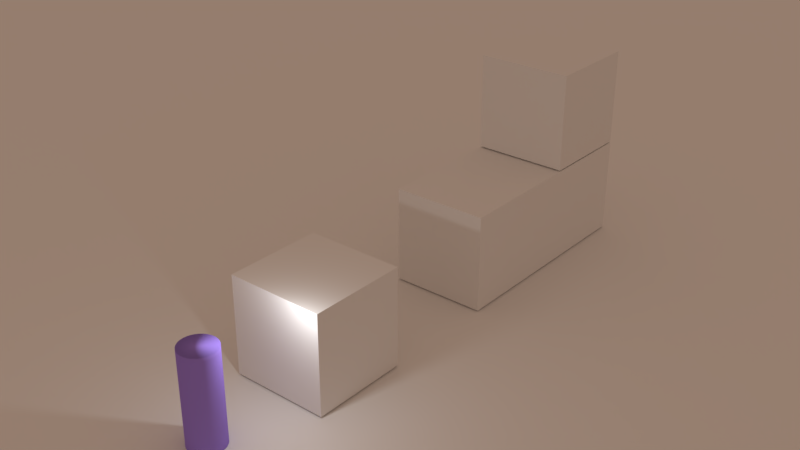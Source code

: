 # Source: climb.blend  (saved by Blender 2.79.1; exported with 4.5.12 LTS)
import bpy
from mathutils import Matrix  # noqa: F401  (used for matrix-valued properties, if any)

bpy.ops.wm.read_factory_settings(use_empty=True)
scene = bpy.context.scene
scene.name = 'Player Scene'

# ---- collections
col_collection_1 = bpy.data.collections.new('Collection 1'); scene.collection.children.link(col_collection_1)

# ---- materials (node trees are filled in below, after node groups)
mat_player_color = bpy.data.materials.new('Player Color')
mat_player_color.alpha_threshold = 0.0
mat_player_color.use_transparent_shadow = False
mat_player_color.diffuse_color = (0.3419, 0.2325, 0.8, 1.0)
mat_player_color.roughness = 0.5
mat_player_color.specular_intensity = 0.05085

# ---- material node trees

# ---- world
world_world = bpy.data.worlds.new('World'); scene.world = world_world
world_world.color = (0.3757, 0.2577, 0.1932)
world_world.use_sun_shadow = False
world_world.sun_shadow_jitter_overblur = 0.0
world_world.cycles.sampling_method = 'MANUAL'

# ---- lights
light_point = bpy.data.lights.new('Point', 'POINT')
light_point.transmission_factor = 0.0
light_point.energy = 100.0
light_point.shadow_buffer_clip_start = 0.5
light_point.shadow_soft_size = 0.1
light_point.shadow_maximum_resolution = 0.006
light_point.use_absolute_resolution = True

# ---- meshes
me_cube_011 = bpy.data.meshes.new('Cube.011')
me_cube_011.from_pydata([(-1.0, -1.0, -1.0), (-1.0, -1.0, 1.0), (-1.0, 1.0, -1.0), (-1.0, 1.0, 1.0), (1.0, -1.0, -1.0), (1.0, -1.0, 1.0), (1.0, 1.0, -1.0), (1.0, 1.0, 1.0)], [], [(0, 1, 3, 2), (2, 3, 7, 6), (6, 7, 5, 4), (4, 5, 1, 0), (2, 6, 4, 0), (7, 3, 1, 5)])
me_cube_011.use_remesh_preserve_volume = False
me_cube_011.use_remesh_preserve_attributes = False
me_cube_011.use_mirror_vertex_groups = False
me_cube_011.update()
me_cube_008 = bpy.data.meshes.new('Cube.008')
me_cube_008.from_pydata([(-1.0, -1.0, -1.0), (-1.0, -1.0, 1.0), (-1.0, 1.0, -1.0), (-1.0, 1.0, 1.0), (1.0, -1.0, -1.0), (1.0, -1.0, 1.0), (1.0, 1.0, -1.0), (1.0, 1.0, 1.0)], [], [(0, 1, 3, 2), (2, 3, 7, 6), (6, 7, 5, 4), (4, 5, 1, 0), (2, 6, 4, 0), (7, 3, 1, 5)])
me_cube_008.use_remesh_preserve_volume = False
me_cube_008.use_remesh_preserve_attributes = False
me_cube_008.use_mirror_vertex_groups = False
me_cube_008.update()
me_cube_007 = bpy.data.meshes.new('Cube.007')
me_cube_007.from_pydata([(-1.0, -1.0, -1.0), (-1.0, -1.0, 1.0), (-1.0, 1.0, -1.0), (-1.0, 1.0, 1.0), (1.0, -1.0, -1.0), (1.0, -1.0, 1.0), (1.0, 1.0, -1.0), (1.0, 1.0, 1.0)], [], [(0, 1, 3, 2), (2, 3, 7, 6), (6, 7, 5, 4), (4, 5, 1, 0), (2, 6, 4, 0), (7, 3, 1, 5)])
me_cube_007.use_remesh_preserve_volume = False
me_cube_007.use_remesh_preserve_attributes = False
me_cube_007.use_mirror_vertex_groups = False
me_cube_007.update()
me_plane = bpy.data.meshes.new('Plane')
me_plane.from_pydata([(-1.0, -1.0, 0.0), (1.0, -1.0, 0.0), (-1.0, 1.0, 0.0), (1.0, 1.0, 0.0)], [], [(0, 1, 3, 2)])
me_plane.use_remesh_preserve_volume = False
me_plane.use_remesh_preserve_attributes = False
me_plane.use_mirror_vertex_groups = False
me_plane.update()
me_cube = bpy.data.meshes.new('Cube')
me_cube.from_pydata([(-0.7138, -0.602, -0.6093), (-0.7138, -0.602, 0.6564), (-0.7138, 0.602, -0.6093), (-0.7138, 0.602, 0.6564), (0.7138, -0.602, -0.6093), (0.7138, -0.602, 0.6564), (0.7138, 0.602, -0.6093), (0.7138, 0.602, 0.6564)], [], [(0, 1, 3, 2), (2, 3, 7, 6), (6, 7, 5, 4), (4, 5, 1, 0), (2, 6, 4, 0), (7, 3, 1, 5)])
me_cube.use_remesh_preserve_volume = False
me_cube.use_remesh_preserve_attributes = False
me_cube.use_mirror_vertex_groups = False
me_cube.update()
me_cylinder_001 = bpy.data.meshes.new('Cylinder.001')
me_cylinder_001.from_pydata([(0.0, 1.0, 0.04218), (0.0, 1.0, 2.042), (0.1951, 0.9808, 0.04218), (0.1951, 0.9808, 2.042), (0.3827, 0.9239, 0.04218), (0.3827, 0.9239, 2.042), (0.5556, 0.8315, 0.04218), (0.5556, 0.8315, 2.042), (0.7071, 0.7071, 0.04218), (0.7071, 0.7071, 2.042), (0.8315, 0.5556, 0.04218), (0.8315, 0.5556, 2.042), (0.9239, 0.3827, 0.04218), (0.9239, 0.3827, 2.042), (0.9808, 0.1951, 0.04218), (0.9808, 0.1951, 2.042), (1.0, 7.55e-08, 0.04218), (1.0, 7.55e-08, 2.042), (0.9808, -0.1951, 0.04218), (0.9808, -0.1951, 2.042), (0.9239, -0.3827, 0.04218), (0.9239, -0.3827, 2.042), (0.8315, -0.5556, 0.04218), (0.8315, -0.5556, 2.042), (0.7071, -0.7071, 0.04218), (0.7071, -0.7071, 2.042), (0.5556, -0.8315, 0.04218), (0.5556, -0.8315, 2.042), (0.3827, -0.9239, 0.04218), (0.3827, -0.9239, 2.042), (0.1951, -0.9808, 0.04218), (0.1951, -0.9808, 2.042), (-3.258e-07, -1.0, 0.04218), (-3.258e-07, -1.0, 2.042), (-0.1951, -0.9808, 0.04218), (-0.1951, -0.9808, 2.042), (-0.3827, -0.9239, 0.04218), (-0.3827, -0.9239, 2.042), (-0.5556, -0.8315, 0.04218), (-0.5556, -0.8315, 2.042), (-0.7071, -0.7071, 0.04218), (-0.7071, -0.7071, 2.042), (-0.8315, -0.5556, 0.04218), (-0.8315, -0.5556, 2.042), (-0.9239, -0.3827, 0.04218), (-0.9239, -0.3827, 2.042), (-0.9808, -0.1951, 0.04218), (-0.9808, -0.1951, 2.042), (-1.0, 9.656e-07, 0.04218), (-1.0, 9.656e-07, 2.042), (-0.9808, 0.1951, 0.04218), (-0.9808, 0.1951, 2.042), (-0.9239, 0.3827, 0.04218), (-0.9239, 0.3827, 2.042), (-0.8315, 0.5556, 0.04218), (-0.8315, 0.5556, 2.042), (-0.7071, 0.7071, 0.04218), (-0.7071, 0.7071, 2.042), (-0.5556, 0.8315, 0.04218), (-0.5556, 0.8315, 2.042), (-0.3827, 0.9239, 0.04218), (-0.3827, 0.9239, 2.042), (-0.1951, 0.9808, 0.04218), (-0.1951, 0.9808, 2.042), (0.0, 1.0, 1.965), (0.1951, 0.9808, 1.965), (0.3827, 0.9239, 1.965), (0.5556, 0.8315, 1.965), (0.7071, 0.7071, 1.965), (0.8315, 0.5556, 1.965), (0.9239, 0.3827, 1.965), (0.9808, 0.1951, 1.965), (1.0, 7.55e-08, 1.965), (0.9808, -0.1951, 1.965), (0.9239, -0.3827, 1.965), (0.8315, -0.5556, 1.965), (0.7071, -0.7071, 1.965), (0.5556, -0.8315, 1.965), (0.3827, -0.9239, 1.965), (0.1951, -0.9808, 1.965), (-3.258e-07, -1.0, 1.965), (-0.1951, -0.9808, 1.965), (-0.3827, -0.9239, 1.965), (-0.5556, -0.8315, 1.965), (-0.7071, -0.7071, 1.965), (-0.8315, -0.5556, 1.965), (-0.9239, -0.3827, 1.965), (-0.9808, -0.1951, 1.965), (-1.0, 9.656e-07, 1.965), (-0.9808, 0.1951, 1.965), (-0.9239, 0.3827, 1.965), (-0.8315, 0.5556, 1.965), (-0.7071, 0.7071, 1.965), (-0.5556, 0.8315, 1.965), (-0.3827, 0.9239, 1.965), (-0.1951, 0.9808, 1.965), (0.1951, 0.9808, 1.82), (0.3827, 0.9239, 1.82), (0.5556, 0.8315, 1.82), (0.7071, 0.7071, 1.82), (0.8315, 0.5556, 1.82), (0.9239, 0.3827, 1.82), (0.9808, 0.1951, 1.82), (1.0, 7.55e-08, 1.82), (0.9808, -0.1951, 1.82), (0.9239, -0.3827, 1.82), (0.8315, -0.5556, 1.82), (0.7071, -0.7071, 1.82), (0.5556, -0.8315, 1.82), (0.3827, -0.9239, 1.82), (0.1951, -0.9808, 1.82), (-3.258e-07, -1.0, 1.82), (-0.1951, -0.9808, 1.82), (-0.3827, -0.9239, 1.82), (-0.5556, -0.8315, 1.82), (-0.7071, -0.7071, 1.82), (-0.8315, -0.5556, 1.82), (-0.9239, -0.3827, 1.82), (-0.9808, -0.1951, 1.82), (-1.0, 9.656e-07, 1.82), (-0.9808, 0.1951, 1.82), (-0.9239, 0.3827, 1.82), (-0.8315, 0.5556, 1.82), (-0.7071, 0.7071, 1.82), (-0.5556, 0.8315, 1.82), (-0.3827, 0.9239, 1.82), (-0.1951, 0.9808, 1.82), (0.0, 1.0, 1.82), (0.1951, 0.9808, 0.931), (0.3827, 0.9239, 0.931), (0.5556, 0.8315, 0.931), (0.7071, 0.7071, 0.931), (0.8315, 0.5556, 0.931), (0.9239, 0.3827, 0.931), (0.9808, 0.1951, 0.931), (1.0, 7.55e-08, 0.931), (0.9808, -0.1951, 0.931), (0.9239, -0.3827, 0.931), (0.8315, -0.5556, 0.931), (0.7071, -0.7071, 0.931), (0.5556, -0.8315, 0.931), (0.3827, -0.9239, 0.931), (0.1951, -0.9808, 0.931), (-3.258e-07, -1.0, 0.931), (-0.1951, -0.9808, 0.931), (-0.3827, -0.9239, 0.931), (-0.5556, -0.8315, 0.931), (-0.7071, -0.7071, 0.931), (-0.8315, -0.5556, 0.931), (-0.9239, -0.3827, 0.931), (-0.9808, -0.1951, 0.931), (-1.0, 9.656e-07, 0.931), (-0.9808, 0.1951, 0.931), (-0.9239, 0.3827, 0.931), (-0.8315, 0.5556, 0.931), (-0.7071, 0.7071, 0.931), (-0.5556, 0.8315, 0.931), (-0.3827, 0.9239, 0.931), (-0.1951, 0.9808, 0.931), (0.0, 1.0, 0.931), (0.0, 1.0, 1.464), (0.1951, 0.9808, 1.464), (0.3827, 0.9239, 1.464), (0.5556, 0.8315, 1.464), (0.7071, 0.7071, 1.464), (0.8315, 0.5556, 1.464), (0.9239, 0.3827, 1.464), (0.9808, 0.1951, 1.464), (1.0, 7.55e-08, 1.464), (0.9808, -0.1951, 1.464), (0.9239, -0.3827, 1.464), (0.8315, -0.5556, 1.464), (0.7071, -0.7071, 1.464), (0.5556, -0.8315, 1.464), (0.3827, -0.9239, 1.464), (0.1951, -0.9808, 1.464), (-3.258e-07, -1.0, 1.464), (-0.1951, -0.9808, 1.464), (-0.3827, -0.9239, 1.464), (-0.5556, -0.8315, 1.464), (-0.7071, -0.7071, 1.464), (-0.8315, -0.5556, 1.464), (-0.9239, -0.3827, 1.464), (-0.9808, -0.1951, 1.464), (-1.0, 9.656e-07, 1.464), (-0.9808, 0.1951, 1.464), (-0.9239, 0.3827, 1.464), (-0.8315, 0.5556, 1.464), (-0.7071, 0.7071, 1.464), (-0.5556, 0.8315, 1.464), (-0.3827, 0.9239, 1.464), (-0.1951, 0.9808, 1.464), (0.0, 1.0, 1.666), (0.1951, 0.9808, 1.666), (0.3827, 0.9239, 1.666), (0.5556, 0.8315, 1.666), (0.7071, 0.7071, 1.666), (0.8315, 0.5556, 1.666), (0.9239, 0.3827, 1.666), (0.9808, 0.1951, 1.666), (1.0, 7.55e-08, 1.666), (0.9808, -0.1951, 1.666), (0.9239, -0.3827, 1.666), (0.8315, -0.5556, 1.666), (0.7071, -0.7071, 1.666), (0.5556, -0.8315, 1.666), (0.3827, -0.9239, 1.666), (0.1951, -0.9808, 1.666), (-3.258e-07, -1.0, 1.666), (-0.1951, -0.9808, 1.666), (-0.3827, -0.9239, 1.666), (-0.5556, -0.8315, 1.666), (-0.7071, -0.7071, 1.666), (-0.8315, -0.5556, 1.666), (-0.9239, -0.3827, 1.666), (-0.9808, -0.1951, 1.666), (-1.0, 9.656e-07, 1.666), (-0.9808, 0.1951, 1.666), (-0.9239, 0.3827, 1.666), (-0.8315, 0.5556, 1.666), (-0.7071, 0.7071, 1.666), (-0.5556, 0.8315, 1.666), (-0.3827, 0.9239, 1.666), (-0.1951, 0.9808, 1.666), (0.1951, 0.9808, 1.282), (0.3827, 0.9239, 1.282), (0.5556, 0.8315, 1.282), (0.7071, 0.7071, 1.282), (0.8315, 0.5556, 1.282), (0.9239, 0.3827, 1.282), (0.9808, 0.1951, 1.282), (1.0, 7.55e-08, 1.282), (0.9808, -0.1951, 1.282), (0.9239, -0.3827, 1.282), (0.8315, -0.5556, 1.282), (0.7071, -0.7071, 1.282), (0.5556, -0.8315, 1.282), (0.3827, -0.9239, 1.282), (0.1951, -0.9808, 1.282), (-3.258e-07, -1.0, 1.282), (-0.1951, -0.9808, 1.282), (-0.3827, -0.9239, 1.282), (-0.5556, -0.8315, 1.282), (-0.7071, -0.7071, 1.282), (-0.8315, -0.5556, 1.282), (-0.9239, -0.3827, 1.282), (-0.9808, -0.1951, 1.282), (-1.0, 9.656e-07, 1.282), (-0.9808, 0.1951, 1.282), (-0.9239, 0.3827, 1.282), (-0.8315, 0.5556, 1.282), (-0.7071, 0.7071, 1.282), (-0.5556, 0.8315, 1.282), (-0.3827, 0.9239, 1.282), (-0.1951, 0.9808, 1.282), (0.0, 1.0, 1.282), (0.1951, 0.9808, 1.107), (0.3827, 0.9239, 1.107), (0.5556, 0.8315, 1.107), (0.7071, 0.7071, 1.107), (0.8315, 0.5556, 1.107), (0.9239, 0.3827, 1.107), (0.9808, 0.1951, 1.107), (1.0, 7.55e-08, 1.107), (0.9808, -0.1951, 1.107), (0.9239, -0.3827, 1.107), (0.8315, -0.5556, 1.107), (0.7071, -0.7071, 1.107), (0.5556, -0.8315, 1.107), (0.3827, -0.9239, 1.107), (0.1951, -0.9808, 1.107), (-3.258e-07, -1.0, 1.107), (-0.1951, -0.9808, 1.107), (-0.3827, -0.9239, 1.107), (-0.5556, -0.8315, 1.107), (-0.7071, -0.7071, 1.107), (-0.8315, -0.5556, 1.107), (-0.9239, -0.3827, 1.107), (-0.9808, -0.1951, 1.107), (-1.0, 9.656e-07, 1.107), (-0.9808, 0.1951, 1.107), (-0.9239, 0.3827, 1.107), (-0.8315, 0.5556, 1.107), (-0.7071, 0.7071, 1.107), (-0.5556, 0.8315, 1.107), (-0.3827, 0.9239, 1.107), (-0.1951, 0.9808, 1.107), (0.0, 1.0, 1.107), (0.1951, 0.9808, 0.7424), (0.3827, 0.9239, 0.7424), (0.5556, 0.8315, 0.7424), (0.7071, 0.7071, 0.7424), (0.8315, 0.5556, 0.7424), (0.9239, 0.3827, 0.7424), (0.9808, 0.1951, 0.7424), (1.0, 7.55e-08, 0.7424), (0.9808, -0.1951, 0.7424), (0.9239, -0.3827, 0.7424), (0.8315, -0.5556, 0.7424), (0.7071, -0.7071, 0.7424), (0.5556, -0.8315, 0.7424), (0.3827, -0.9239, 0.7424), (0.1951, -0.9808, 0.7424), (-3.258e-07, -1.0, 0.7424), (-0.1951, -0.9808, 0.7424), (-0.3827, -0.9239, 0.7424), (-0.5556, -0.8315, 0.7424), (-0.7071, -0.7071, 0.7424), (-0.8315, -0.5556, 0.7424), (-0.9239, -0.3827, 0.7424), (-0.9808, -0.1951, 0.7424), (-1.0, 9.656e-07, 0.7424), (-0.9808, 0.1951, 0.7424), (-0.9239, 0.3827, 0.7424), (-0.8315, 0.5556, 0.7424), (-0.7071, 0.7071, 0.7424), (-0.5556, 0.8315, 0.7424), (-0.3827, 0.9239, 0.7424), (-0.1951, 0.9808, 0.7424), (0.0, 1.0, 0.7424), (0.1951, 0.9808, 0.596), (0.3827, 0.9239, 0.596), (0.5556, 0.8315, 0.596), (0.7071, 0.7071, 0.596), (0.8315, 0.5556, 0.596), (0.9239, 0.3827, 0.596), (0.9808, 0.1951, 0.596), (1.0, 7.55e-08, 0.596), (0.9808, -0.1951, 0.596), (0.9239, -0.3827, 0.596), (0.8315, -0.5556, 0.596), (0.7071, -0.7071, 0.596), (0.5556, -0.8315, 0.596), (0.3827, -0.9239, 0.596), (0.1951, -0.9808, 0.596), (-3.258e-07, -1.0, 0.596), (-0.1951, -0.9808, 0.596), (-0.3827, -0.9239, 0.596), (-0.5556, -0.8315, 0.596), (-0.7071, -0.7071, 0.596), (-0.8315, -0.5556, 0.596), (-0.9239, -0.3827, 0.596), (-0.9808, -0.1951, 0.596), (-1.0, 9.656e-07, 0.596), (-0.9808, 0.1951, 0.596), (-0.9239, 0.3827, 0.596), (-0.8315, 0.5556, 0.596), (-0.7071, 0.7071, 0.596), (-0.5556, 0.8315, 0.596), (-0.3827, 0.9239, 0.596), (-0.1951, 0.9808, 0.596), (0.0, 1.0, 0.596), (0.1951, 0.9808, 0.4504), (0.3827, 0.9239, 0.4504), (0.5556, 0.8315, 0.4504), (0.7071, 0.7071, 0.4504), (0.8315, 0.5556, 0.4504), (0.9239, 0.3827, 0.4504), (0.9808, 0.1951, 0.4504), (1.0, 7.55e-08, 0.4504), (0.9808, -0.1951, 0.4504), (0.9239, -0.3827, 0.4504), (0.8315, -0.5556, 0.4504), (0.7071, -0.7071, 0.4504), (0.5556, -0.8315, 0.4504), (0.3827, -0.9239, 0.4504), (0.1951, -0.9808, 0.4504), (-3.258e-07, -1.0, 0.4504), (-0.1951, -0.9808, 0.4504), (-0.3827, -0.9239, 0.4504), (-0.5556, -0.8315, 0.4504), (-0.7071, -0.7071, 0.4504), (-0.8315, -0.5556, 0.4504), (-0.9239, -0.3827, 0.4504), (-0.9808, -0.1951, 0.4504), (-1.0, 9.656e-07, 0.4504), (-0.9808, 0.1951, 0.4504), (-0.9239, 0.3827, 0.4504), (-0.8315, 0.5556, 0.4504), (-0.7071, 0.7071, 0.4504), (-0.5556, 0.8315, 0.4504), (-0.3827, 0.9239, 0.4504), (-0.1951, 0.9808, 0.4504), (0.0, 1.0, 0.4504), (0.1951, 0.9808, 0.2915), (0.3827, 0.9239, 0.2915), (0.5556, 0.8315, 0.2915), (0.7071, 0.7071, 0.2915), (0.8315, 0.5556, 0.2915), (0.9239, 0.3827, 0.2915), (0.9808, 0.1951, 0.2915), (1.0, 7.55e-08, 0.2915), (0.9808, -0.1951, 0.2915), (0.9239, -0.3827, 0.2915), (0.8315, -0.5556, 0.2915), (0.7071, -0.7071, 0.2915), (0.5556, -0.8315, 0.2915), (0.3827, -0.9239, 0.2915), (0.1951, -0.9808, 0.2915), (-3.258e-07, -1.0, 0.2915), (-0.1951, -0.9808, 0.2915), (-0.3827, -0.9239, 0.2915), (-0.5556, -0.8315, 0.2915), (-0.7071, -0.7071, 0.2915), (-0.8315, -0.5556, 0.2915), (-0.9239, -0.3827, 0.2915), (-0.9808, -0.1951, 0.2915), (-1.0, 9.656e-07, 0.2915), (-0.9808, 0.1951, 0.2915), (-0.9239, 0.3827, 0.2915), (-0.8315, 0.5556, 0.2915), (-0.7071, 0.7071, 0.2915), (-0.5556, 0.8315, 0.2915), (-0.3827, 0.9239, 0.2915), (-0.1951, 0.9808, 0.2915), (0.0, 1.0, 0.2915), (0.1951, 0.9808, 0.1433), (0.3827, 0.9239, 0.1433), (0.5556, 0.8315, 0.1433), (0.7071, 0.7071, 0.1433), (0.8315, 0.5556, 0.1433), (0.9239, 0.3827, 0.1433), (0.9808, 0.1951, 0.1433), (1.0, 7.55e-08, 0.1433), (0.9808, -0.1951, 0.1433), (0.9239, -0.3827, 0.1433), (0.8315, -0.5556, 0.1433), (0.7071, -0.7071, 0.1433), (0.5556, -0.8315, 0.1433), (0.3827, -0.9239, 0.1433), (0.1951, -0.9808, 0.1433), (-3.258e-07, -1.0, 0.1433), (-0.1951, -0.9808, 0.1433), (-0.3827, -0.9239, 0.1433), (-0.5556, -0.8315, 0.1433), (-0.7071, -0.7071, 0.1433), (-0.8315, -0.5556, 0.1433), (-0.9239, -0.3827, 0.1433), (-0.9808, -0.1951, 0.1433), (-1.0, 9.656e-07, 0.1433), (-0.9808, 0.1951, 0.1433), (-0.9239, 0.3827, 0.1433), (-0.8315, 0.5556, 0.1433), (-0.7071, 0.7071, 0.1433), (-0.5556, 0.8315, 0.1433), (-0.3827, 0.9239, 0.1433), (-0.1951, 0.9808, 0.1433), (0.0, 1.0, 0.1433), (0.1951, 0.9808, 1.557), (0.3827, 0.9239, 1.557), (0.5556, 0.8315, 1.557), (0.7071, 0.7071, 1.557), (0.8315, 0.5556, 1.557), (0.9239, 0.3827, 1.557), (0.9808, 0.1951, 1.557), (1.0, 7.55e-08, 1.557), (0.9808, -0.1951, 1.557), (0.9239, -0.3827, 1.557), (0.8315, -0.5556, 1.557), (0.7071, -0.7071, 1.557), (0.5556, -0.8315, 1.557), (0.3827, -0.9239, 1.557), (0.1951, -0.9808, 1.557), (-3.258e-07, -1.0, 1.557), (-0.1951, -0.9808, 1.557), (-0.3827, -0.9239, 1.557), (-0.5556, -0.8315, 1.557), (-0.7071, -0.7071, 1.557), (-0.8315, -0.5556, 1.557), (-0.9239, -0.3827, 1.557), (-0.9808, -0.1951, 1.557), (-1.0, 9.656e-07, 1.557), (-0.9808, 0.1951, 1.557), (-0.9239, 0.3827, 1.557), (-0.8315, 0.5556, 1.557), (-0.7071, 0.7071, 1.557), (-0.5556, 0.8315, 1.557), (-0.3827, 0.9239, 1.557), (-0.1951, 0.9808, 1.557), (0.0, 1.0, 1.557), (0.0, 1.0, 1.744), (0.1951, 0.9808, 1.744), (0.3827, 0.9239, 1.744), (0.5556, 0.8315, 1.744), (0.7071, 0.7071, 1.744), (0.8315, 0.5556, 1.744), (0.9239, 0.3827, 1.744), (0.9808, 0.1951, 1.744), (1.0, 7.55e-08, 1.744), (0.9808, -0.1951, 1.744), (0.9239, -0.3827, 1.744), (0.8315, -0.5556, 1.744), (0.7071, -0.7071, 1.744), (0.5556, -0.8315, 1.744), (0.3827, -0.9239, 1.744), (0.1951, -0.9808, 1.744), (-3.258e-07, -1.0, 1.744), (-0.1951, -0.9808, 1.744), (-0.3827, -0.9239, 1.744), (-0.5556, -0.8315, 1.744), (-0.7071, -0.7071, 1.744), (-0.8315, -0.5556, 1.744), (-0.9239, -0.3827, 1.744), (-0.9808, -0.1951, 1.744), (-1.0, 9.656e-07, 1.744), (-0.9808, 0.1951, 1.744), (-0.9239, 0.3827, 1.744), (-0.8315, 0.5556, 1.744), (-0.7071, 0.7071, 1.744), (-0.5556, 0.8315, 1.744), (-0.3827, 0.9239, 1.744), (-0.1951, 0.9808, 1.744), (0.0, 1.0, 1.919), (0.1951, 0.9808, 1.919), (0.3827, 0.9239, 1.919), (0.5556, 0.8315, 1.919), (0.7071, 0.7071, 1.919), (0.8315, 0.5556, 1.919), (0.9239, 0.3827, 1.919), (0.9808, 0.1951, 1.919), (1.0, 7.55e-08, 1.919), (0.9808, -0.1951, 1.919), (0.9239, -0.3827, 1.919), (0.8315, -0.5556, 1.919), (0.7071, -0.7071, 1.919), (0.5556, -0.8315, 1.919), (0.3827, -0.9239, 1.919), (0.1951, -0.9808, 1.919), (-3.258e-07, -1.0, 1.919), (-0.1951, -0.9808, 1.919), (-0.3827, -0.9239, 1.919), (-0.5556, -0.8315, 1.919), (-0.7071, -0.7071, 1.919), (-0.8315, -0.5556, 1.919), (-0.9239, -0.3827, 1.919), (-0.9808, -0.1951, 1.919), (-1.0, 9.656e-07, 1.919), (-0.9808, 0.1951, 1.919), (-0.9239, 0.3827, 1.919), (-0.8315, 0.5556, 1.919), (-0.7071, 0.7071, 1.919), (-0.5556, 0.8315, 1.919), (-0.3827, 0.9239, 1.919), (-0.1951, 0.9808, 1.919), (0.0, 1.0, 1.207), (0.1951, 0.9808, 1.207), (0.3827, 0.9239, 1.207), (0.5556, 0.8315, 1.207), (0.7071, 0.7071, 1.207), (0.8315, 0.5556, 1.207), (0.9239, 0.3827, 1.207), (0.9808, 0.1951, 1.207), (1.0, 7.55e-08, 1.207), (0.9808, -0.1951, 1.207), (0.9239, -0.3827, 1.207), (0.8315, -0.5556, 1.207), (0.7071, -0.7071, 1.207), (0.5556, -0.8315, 1.207), (0.3827, -0.9239, 1.207), (0.1951, -0.9808, 1.207), (-3.258e-07, -1.0, 1.207), (-0.1951, -0.9808, 1.207), (-0.3827, -0.9239, 1.207), (-0.5556, -0.8315, 1.207), (-0.7071, -0.7071, 1.207), (-0.8315, -0.5556, 1.207), (-0.9239, -0.3827, 1.207), (-0.9808, -0.1951, 1.207), (-1.0, 9.656e-07, 1.207), (-0.9808, 0.1951, 1.207), (-0.9239, 0.3827, 1.207), (-0.8315, 0.5556, 1.207), (-0.7071, 0.7071, 1.207), (-0.5556, 0.8315, 1.207), (-0.3827, 0.9239, 1.207), (-0.1951, 0.9808, 1.207), (0.0, 1.0, 1.382), (0.1951, 0.9808, 1.382), (0.3827, 0.9239, 1.382), (0.5556, 0.8315, 1.382), (0.7071, 0.7071, 1.382), (0.8315, 0.5556, 1.382), (0.9239, 0.3827, 1.382), (0.9808, 0.1951, 1.382), (1.0, 7.55e-08, 1.382), (0.9808, -0.1951, 1.382), (0.9239, -0.3827, 1.382), (0.8315, -0.5556, 1.382), (0.7071, -0.7071, 1.382), (0.5556, -0.8315, 1.382), (0.3827, -0.9239, 1.382), (0.1951, -0.9808, 1.382), (-3.258e-07, -1.0, 1.382), (-0.1951, -0.9808, 1.382), (-0.3827, -0.9239, 1.382), (-0.5556, -0.8315, 1.382), (-0.7071, -0.7071, 1.382), (-0.8315, -0.5556, 1.382), (-0.9239, -0.3827, 1.382), (-0.9808, -0.1951, 1.382), (-1.0, 9.656e-07, 1.382), (-0.9808, 0.1951, 1.382), (-0.9239, 0.3827, 1.382), (-0.8315, 0.5556, 1.382), (-0.7071, 0.7071, 1.382), (-0.5556, 0.8315, 1.382), (-0.3827, 0.9239, 1.382), (-0.1951, 0.9808, 1.382), (0.1951, 0.9808, 1.019), (0.3827, 0.9239, 1.019), (0.5556, 0.8315, 1.019), (0.7071, 0.7071, 1.019), (0.8315, 0.5556, 1.019), (0.9239, 0.3827, 1.019), (0.9808, 0.1951, 1.019), (1.0, 7.55e-08, 1.019), (0.9808, -0.1951, 1.019), (0.9239, -0.3827, 1.019), (0.8315, -0.5556, 1.019), (0.7071, -0.7071, 1.019), (0.5556, -0.8315, 1.019), (0.3827, -0.9239, 1.019), (0.1951, -0.9808, 1.019), (-3.258e-07, -1.0, 1.019), (-0.1951, -0.9808, 1.019), (-0.3827, -0.9239, 1.019), (-0.5556, -0.8315, 1.019), (-0.7071, -0.7071, 1.019), (-0.8315, -0.5556, 1.019), (-0.9239, -0.3827, 1.019), (-0.9808, -0.1951, 1.019), (-1.0, 9.656e-07, 1.019), (-0.9808, 0.1951, 1.019), (-0.9239, 0.3827, 1.019), (-0.8315, 0.5556, 1.019), (-0.7071, 0.7071, 1.019), (-0.5556, 0.8315, 1.019), (-0.3827, 0.9239, 1.019), (-0.1951, 0.9808, 1.019), (0.0, 1.0, 1.019), (0.0, 1.0, 0.8367), (0.1951, 0.9808, 0.8367), (0.3827, 0.9239, 0.8367), (0.5556, 0.8315, 0.8367), (0.7071, 0.7071, 0.8367), (0.8315, 0.5556, 0.8367), (0.9239, 0.3827, 0.8367), (0.9808, 0.1951, 0.8367), (1.0, 7.55e-08, 0.8367), (0.9808, -0.1951, 0.8367), (0.9239, -0.3827, 0.8367), (0.8315, -0.5556, 0.8367), (0.7071, -0.7071, 0.8367), (0.5556, -0.8315, 0.8367), (0.3827, -0.9239, 0.8367), (0.1951, -0.9808, 0.8367), (-3.258e-07, -1.0, 0.8367), (-0.1951, -0.9808, 0.8367), (-0.3827, -0.9239, 0.8367), (-0.5556, -0.8315, 0.8367), (-0.7071, -0.7071, 0.8367), (-0.8315, -0.5556, 0.8367), (-0.9239, -0.3827, 0.8367), (-0.9808, -0.1951, 0.8367), (-1.0, 9.656e-07, 0.8367), (-0.9808, 0.1951, 0.8367), (-0.9239, 0.3827, 0.8367), (-0.8315, 0.5556, 0.8367), (-0.7071, 0.7071, 0.8367), (-0.5556, 0.8315, 0.8367), (-0.3827, 0.9239, 0.8367), (-0.1951, 0.9808, 0.8367), (0.0, 1.0, 0.3614), (0.1951, 0.9808, 0.3614), (0.3827, 0.9239, 0.3614), (0.5556, 0.8315, 0.3614), (0.7071, 0.7071, 0.3614), (0.8315, 0.5556, 0.3614), (0.9239, 0.3827, 0.3614), (0.9808, 0.1951, 0.3614), (1.0, 7.55e-08, 0.3614), (0.9808, -0.1951, 0.3614), (0.9239, -0.3827, 0.3614), (0.8315, -0.5556, 0.3614), (0.7071, -0.7071, 0.3614), (0.5556, -0.8315, 0.3614), (0.3827, -0.9239, 0.3614), (0.1951, -0.9808, 0.3614), (-3.258e-07, -1.0, 0.3614), (-0.1951, -0.9808, 0.3614), (-0.3827, -0.9239, 0.3614), (-0.5556, -0.8315, 0.3614), (-0.7071, -0.7071, 0.3614), (-0.8315, -0.5556, 0.3614), (-0.9239, -0.3827, 0.3614), (-0.9808, -0.1951, 0.3614), (-1.0, 9.656e-07, 0.3614), (-0.9808, 0.1951, 0.3614), (-0.9239, 0.3827, 0.3614), (-0.8315, 0.5556, 0.3614), (-0.7071, 0.7071, 0.3614), (-0.5556, 0.8315, 0.3614), (-0.3827, 0.9239, 0.3614), (-0.1951, 0.9808, 0.3614), (0.0, 1.0, 0.2189), (0.1951, 0.9808, 0.2189), (0.3827, 0.9239, 0.2189), (0.5556, 0.8315, 0.2189), (0.7071, 0.7071, 0.2189), (0.8315, 0.5556, 0.2189), (0.9239, 0.3827, 0.2189), (0.9808, 0.1951, 0.2189), (1.0, 7.55e-08, 0.2189), (0.9808, -0.1951, 0.2189), (0.9239, -0.3827, 0.2189), (0.8315, -0.5556, 0.2189), (0.7071, -0.7071, 0.2189), (0.5556, -0.8315, 0.2189), (0.3827, -0.9239, 0.2189), (0.1951, -0.9808, 0.2189), (-3.258e-07, -1.0, 0.2189), (-0.1951, -0.9808, 0.2189), (-0.3827, -0.9239, 0.2189), (-0.5556, -0.8315, 0.2189), (-0.7071, -0.7071, 0.2189), (-0.8315, -0.5556, 0.2189), (-0.9239, -0.3827, 0.2189), (-0.9808, -0.1951, 0.2189), (-1.0, 9.656e-07, 0.2189), (-0.9808, 0.1951, 0.2189), (-0.9239, 0.3827, 0.2189), (-0.8315, 0.5556, 0.2189), (-0.7071, 0.7071, 0.2189), (-0.5556, 0.8315, 0.2189), (-0.3827, 0.9239, 0.2189), (-0.1951, 0.9808, 0.2189)], [], [(64, 1, 3, 65), (65, 3, 5, 66), (66, 5, 7, 67), (67, 7, 9, 68), (68, 9, 11, 69), (69, 11, 13, 70), (70, 13, 15, 71), (71, 15, 17, 72), (72, 17, 19, 73), (73, 19, 21, 74), (74, 21, 23, 75), (75, 23, 25, 76), (76, 25, 27, 77), (77, 27, 29, 78), (78, 29, 31, 79), (79, 31, 33, 80), (80, 33, 35, 81), (81, 35, 37, 82), (82, 37, 39, 83), (83, 39, 41, 84), (84, 41, 43, 85), (85, 43, 45, 86), (86, 45, 47, 87), (87, 47, 49, 88), (88, 49, 51, 89), (89, 51, 53, 90), (90, 53, 55, 91), (91, 55, 57, 92), (92, 57, 59, 93), (93, 59, 61, 94), (3, 1, 63, 61, 59, 57, 55, 53, 51, 49, 47, 45, 43, 41, 39, 37, 35, 33, 31, 29, 27, 25, 23, 21, 19, 17, 15, 13, 11, 9, 7, 5), (94, 61, 63, 95), (95, 63, 1, 64), (0, 2, 4, 6, 8, 10, 12, 14, 16, 18, 20, 22, 24, 26, 28, 30, 32, 34, 36, 38, 40, 42, 44, 46, 48, 50, 52, 54, 56, 58, 60, 62), (543, 95, 64, 512), (542, 94, 95, 543), (541, 93, 94, 542), (540, 92, 93, 541), (539, 91, 92, 540), (538, 90, 91, 539), (537, 89, 90, 538), (536, 88, 89, 537), (535, 87, 88, 536), (534, 86, 87, 535), (533, 85, 86, 534), (532, 84, 85, 533), (531, 83, 84, 532), (530, 82, 83, 531), (529, 81, 82, 530), (528, 80, 81, 529), (527, 79, 80, 528), (526, 78, 79, 527), (525, 77, 78, 526), (524, 76, 77, 525), (523, 75, 76, 524), (522, 74, 75, 523), (521, 73, 74, 522), (520, 72, 73, 521), (519, 71, 72, 520), (518, 70, 71, 519), (517, 69, 70, 518), (516, 68, 69, 517), (515, 67, 68, 516), (514, 66, 67, 515), (513, 65, 66, 514), (512, 64, 65, 513), (480, 127, 96, 481), (481, 96, 97, 482), (482, 97, 98, 483), (483, 98, 99, 484), (484, 99, 100, 485), (485, 100, 101, 486), (486, 101, 102, 487), (487, 102, 103, 488), (488, 103, 104, 489), (489, 104, 105, 490), (490, 105, 106, 491), (491, 106, 107, 492), (492, 107, 108, 493), (493, 108, 109, 494), (494, 109, 110, 495), (495, 110, 111, 496), (496, 111, 112, 497), (497, 112, 113, 498), (498, 113, 114, 499), (499, 114, 115, 500), (500, 115, 116, 501), (501, 116, 117, 502), (502, 117, 118, 503), (503, 118, 119, 504), (504, 119, 120, 505), (505, 120, 121, 506), (506, 121, 122, 507), (507, 122, 123, 508), (508, 123, 124, 509), (509, 124, 125, 510), (510, 125, 126, 511), (511, 126, 127, 480), (671, 158, 159, 640), (670, 157, 158, 671), (669, 156, 157, 670), (668, 155, 156, 669), (667, 154, 155, 668), (666, 153, 154, 667), (665, 152, 153, 666), (664, 151, 152, 665), (663, 150, 151, 664), (662, 149, 150, 663), (661, 148, 149, 662), (660, 147, 148, 661), (659, 146, 147, 660), (658, 145, 146, 659), (657, 144, 145, 658), (656, 143, 144, 657), (655, 142, 143, 656), (654, 141, 142, 655), (653, 140, 141, 654), (652, 139, 140, 653), (651, 138, 139, 652), (650, 137, 138, 651), (649, 136, 137, 650), (648, 135, 136, 649), (647, 134, 135, 648), (646, 133, 134, 647), (645, 132, 133, 646), (644, 131, 132, 645), (643, 130, 131, 644), (642, 129, 130, 643), (641, 128, 129, 642), (640, 159, 128, 641), (607, 191, 160, 576), (606, 190, 191, 607), (605, 189, 190, 606), (604, 188, 189, 605), (603, 187, 188, 604), (602, 186, 187, 603), (601, 185, 186, 602), (600, 184, 185, 601), (599, 183, 184, 600), (598, 182, 183, 599), (597, 181, 182, 598), (596, 180, 181, 597), (595, 179, 180, 596), (594, 178, 179, 595), (593, 177, 178, 594), (592, 176, 177, 593), (591, 175, 176, 592), (590, 174, 175, 591), (589, 173, 174, 590), (588, 172, 173, 589), (587, 171, 172, 588), (586, 170, 171, 587), (585, 169, 170, 586), (584, 168, 169, 585), (583, 167, 168, 584), (582, 166, 167, 583), (581, 165, 166, 582), (580, 164, 165, 581), (579, 163, 164, 580), (578, 162, 163, 579), (577, 161, 162, 578), (576, 160, 161, 577), (478, 223, 192, 479), (477, 222, 223, 478), (476, 221, 222, 477), (475, 220, 221, 476), (474, 219, 220, 475), (473, 218, 219, 474), (472, 217, 218, 473), (471, 216, 217, 472), (470, 215, 216, 471), (469, 214, 215, 470), (468, 213, 214, 469), (467, 212, 213, 468), (466, 211, 212, 467), (465, 210, 211, 466), (464, 209, 210, 465), (463, 208, 209, 464), (462, 207, 208, 463), (461, 206, 207, 462), (460, 205, 206, 461), (459, 204, 205, 460), (458, 203, 204, 459), (457, 202, 203, 458), (456, 201, 202, 457), (455, 200, 201, 456), (454, 199, 200, 455), (453, 198, 199, 454), (452, 197, 198, 453), (451, 196, 197, 452), (450, 195, 196, 451), (449, 194, 195, 450), (448, 193, 194, 449), (479, 192, 193, 448), (544, 255, 224, 545), (545, 224, 225, 546), (546, 225, 226, 547), (547, 226, 227, 548), (548, 227, 228, 549), (549, 228, 229, 550), (550, 229, 230, 551), (551, 230, 231, 552), (552, 231, 232, 553), (553, 232, 233, 554), (554, 233, 234, 555), (555, 234, 235, 556), (556, 235, 236, 557), (557, 236, 237, 558), (558, 237, 238, 559), (559, 238, 239, 560), (560, 239, 240, 561), (561, 240, 241, 562), (562, 241, 242, 563), (563, 242, 243, 564), (564, 243, 244, 565), (565, 244, 245, 566), (566, 245, 246, 567), (567, 246, 247, 568), (568, 247, 248, 569), (569, 248, 249, 570), (570, 249, 250, 571), (571, 250, 251, 572), (572, 251, 252, 573), (573, 252, 253, 574), (574, 253, 254, 575), (575, 254, 255, 544), (638, 286, 287, 639), (637, 285, 286, 638), (636, 284, 285, 637), (635, 283, 284, 636), (634, 282, 283, 635), (633, 281, 282, 634), (632, 280, 281, 633), (631, 279, 280, 632), (630, 278, 279, 631), (629, 277, 278, 630), (628, 276, 277, 629), (627, 275, 276, 628), (626, 274, 275, 627), (625, 273, 274, 626), (624, 272, 273, 625), (623, 271, 272, 624), (622, 270, 271, 623), (621, 269, 270, 622), (620, 268, 269, 621), (619, 267, 268, 620), (618, 266, 267, 619), (617, 265, 266, 618), (616, 264, 265, 617), (615, 263, 264, 616), (614, 262, 263, 615), (613, 261, 262, 614), (612, 260, 261, 613), (611, 259, 260, 612), (610, 258, 259, 611), (609, 257, 258, 610), (608, 256, 257, 609), (639, 287, 256, 608), (351, 319, 288, 320), (320, 288, 289, 321), (321, 289, 290, 322), (322, 290, 291, 323), (323, 291, 292, 324), (324, 292, 293, 325), (325, 293, 294, 326), (326, 294, 295, 327), (327, 295, 296, 328), (328, 296, 297, 329), (329, 297, 298, 330), (330, 298, 299, 331), (331, 299, 300, 332), (332, 300, 301, 333), (333, 301, 302, 334), (334, 302, 303, 335), (335, 303, 304, 336), (336, 304, 305, 337), (337, 305, 306, 338), (338, 306, 307, 339), (339, 307, 308, 340), (340, 308, 309, 341), (341, 309, 310, 342), (342, 310, 311, 343), (343, 311, 312, 344), (344, 312, 313, 345), (345, 313, 314, 346), (346, 314, 315, 347), (347, 315, 316, 348), (348, 316, 317, 349), (349, 317, 318, 350), (350, 318, 319, 351), (382, 350, 351, 383), (381, 349, 350, 382), (380, 348, 349, 381), (379, 347, 348, 380), (378, 346, 347, 379), (377, 345, 346, 378), (376, 344, 345, 377), (375, 343, 344, 376), (374, 342, 343, 375), (373, 341, 342, 374), (372, 340, 341, 373), (371, 339, 340, 372), (370, 338, 339, 371), (369, 337, 338, 370), (368, 336, 337, 369), (367, 335, 336, 368), (366, 334, 335, 367), (365, 333, 334, 366), (364, 332, 333, 365), (363, 331, 332, 364), (362, 330, 331, 363), (361, 329, 330, 362), (360, 328, 329, 361), (359, 327, 328, 360), (358, 326, 327, 359), (357, 325, 326, 358), (356, 324, 325, 357), (355, 323, 324, 356), (354, 322, 323, 355), (353, 321, 322, 354), (352, 320, 321, 353), (383, 351, 320, 352), (672, 383, 352, 673), (673, 352, 353, 674), (674, 353, 354, 675), (675, 354, 355, 676), (676, 355, 356, 677), (677, 356, 357, 678), (678, 357, 358, 679), (679, 358, 359, 680), (680, 359, 360, 681), (681, 360, 361, 682), (682, 361, 362, 683), (683, 362, 363, 684), (684, 363, 364, 685), (685, 364, 365, 686), (686, 365, 366, 687), (687, 366, 367, 688), (688, 367, 368, 689), (689, 368, 369, 690), (690, 369, 370, 691), (691, 370, 371, 692), (692, 371, 372, 693), (693, 372, 373, 694), (694, 373, 374, 695), (695, 374, 375, 696), (696, 375, 376, 697), (697, 376, 377, 698), (698, 377, 378, 699), (699, 378, 379, 700), (700, 379, 380, 701), (701, 380, 381, 702), (702, 381, 382, 703), (703, 382, 383, 672), (735, 414, 415, 704), (734, 413, 414, 735), (733, 412, 413, 734), (732, 411, 412, 733), (731, 410, 411, 732), (730, 409, 410, 731), (729, 408, 409, 730), (728, 407, 408, 729), (727, 406, 407, 728), (726, 405, 406, 727), (725, 404, 405, 726), (724, 403, 404, 725), (723, 402, 403, 724), (722, 401, 402, 723), (721, 400, 401, 722), (720, 399, 400, 721), (719, 398, 399, 720), (718, 397, 398, 719), (717, 396, 397, 718), (716, 395, 396, 717), (715, 394, 395, 716), (714, 393, 394, 715), (713, 392, 393, 714), (712, 391, 392, 713), (711, 390, 391, 712), (710, 389, 390, 711), (709, 388, 389, 710), (708, 387, 388, 709), (707, 386, 387, 708), (706, 385, 386, 707), (705, 384, 385, 706), (704, 415, 384, 705), (0, 447, 416, 2), (2, 416, 417, 4), (4, 417, 418, 6), (6, 418, 419, 8), (8, 419, 420, 10), (10, 420, 421, 12), (12, 421, 422, 14), (14, 422, 423, 16), (16, 423, 424, 18), (18, 424, 425, 20), (20, 425, 426, 22), (22, 426, 427, 24), (24, 427, 428, 26), (26, 428, 429, 28), (28, 429, 430, 30), (30, 430, 431, 32), (32, 431, 432, 34), (34, 432, 433, 36), (36, 433, 434, 38), (38, 434, 435, 40), (40, 435, 436, 42), (42, 436, 437, 44), (44, 437, 438, 46), (46, 438, 439, 48), (48, 439, 440, 50), (50, 440, 441, 52), (52, 441, 442, 54), (54, 442, 443, 56), (56, 443, 444, 58), (58, 444, 445, 60), (60, 445, 446, 62), (62, 446, 447, 0), (160, 479, 448, 161), (161, 448, 449, 162), (162, 449, 450, 163), (163, 450, 451, 164), (164, 451, 452, 165), (165, 452, 453, 166), (166, 453, 454, 167), (167, 454, 455, 168), (168, 455, 456, 169), (169, 456, 457, 170), (170, 457, 458, 171), (171, 458, 459, 172), (172, 459, 460, 173), (173, 460, 461, 174), (174, 461, 462, 175), (175, 462, 463, 176), (176, 463, 464, 177), (177, 464, 465, 178), (178, 465, 466, 179), (179, 466, 467, 180), (180, 467, 468, 181), (181, 468, 469, 182), (182, 469, 470, 183), (183, 470, 471, 184), (184, 471, 472, 185), (185, 472, 473, 186), (186, 473, 474, 187), (187, 474, 475, 188), (188, 475, 476, 189), (189, 476, 477, 190), (190, 477, 478, 191), (191, 478, 479, 160), (223, 511, 480, 192), (222, 510, 511, 223), (221, 509, 510, 222), (220, 508, 509, 221), (219, 507, 508, 220), (218, 506, 507, 219), (217, 505, 506, 218), (216, 504, 505, 217), (215, 503, 504, 216), (214, 502, 503, 215), (213, 501, 502, 214), (212, 500, 501, 213), (211, 499, 500, 212), (210, 498, 499, 211), (209, 497, 498, 210), (208, 496, 497, 209), (207, 495, 496, 208), (206, 494, 495, 207), (205, 493, 494, 206), (204, 492, 493, 205), (203, 491, 492, 204), (202, 490, 491, 203), (201, 489, 490, 202), (200, 488, 489, 201), (199, 487, 488, 200), (198, 486, 487, 199), (197, 485, 486, 198), (196, 484, 485, 197), (195, 483, 484, 196), (194, 482, 483, 195), (193, 481, 482, 194), (192, 480, 481, 193), (127, 512, 513, 96), (96, 513, 514, 97), (97, 514, 515, 98), (98, 515, 516, 99), (99, 516, 517, 100), (100, 517, 518, 101), (101, 518, 519, 102), (102, 519, 520, 103), (103, 520, 521, 104), (104, 521, 522, 105), (105, 522, 523, 106), (106, 523, 524, 107), (107, 524, 525, 108), (108, 525, 526, 109), (109, 526, 527, 110), (110, 527, 528, 111), (111, 528, 529, 112), (112, 529, 530, 113), (113, 530, 531, 114), (114, 531, 532, 115), (115, 532, 533, 116), (116, 533, 534, 117), (117, 534, 535, 118), (118, 535, 536, 119), (119, 536, 537, 120), (120, 537, 538, 121), (121, 538, 539, 122), (122, 539, 540, 123), (123, 540, 541, 124), (124, 541, 542, 125), (125, 542, 543, 126), (126, 543, 512, 127), (286, 575, 544, 287), (285, 574, 575, 286), (284, 573, 574, 285), (283, 572, 573, 284), (282, 571, 572, 283), (281, 570, 571, 282), (280, 569, 570, 281), (279, 568, 569, 280), (278, 567, 568, 279), (277, 566, 567, 278), (276, 565, 566, 277), (275, 564, 565, 276), (274, 563, 564, 275), (273, 562, 563, 274), (272, 561, 562, 273), (271, 560, 561, 272), (270, 559, 560, 271), (269, 558, 559, 270), (268, 557, 558, 269), (267, 556, 557, 268), (266, 555, 556, 267), (265, 554, 555, 266), (264, 553, 554, 265), (263, 552, 553, 264), (262, 551, 552, 263), (261, 550, 551, 262), (260, 549, 550, 261), (259, 548, 549, 260), (258, 547, 548, 259), (257, 546, 547, 258), (256, 545, 546, 257), (287, 544, 545, 256), (255, 576, 577, 224), (224, 577, 578, 225), (225, 578, 579, 226), (226, 579, 580, 227), (227, 580, 581, 228), (228, 581, 582, 229), (229, 582, 583, 230), (230, 583, 584, 231), (231, 584, 585, 232), (232, 585, 586, 233), (233, 586, 587, 234), (234, 587, 588, 235), (235, 588, 589, 236), (236, 589, 590, 237), (237, 590, 591, 238), (238, 591, 592, 239), (239, 592, 593, 240), (240, 593, 594, 241), (241, 594, 595, 242), (242, 595, 596, 243), (243, 596, 597, 244), (244, 597, 598, 245), (245, 598, 599, 246), (246, 599, 600, 247), (247, 600, 601, 248), (248, 601, 602, 249), (249, 602, 603, 250), (250, 603, 604, 251), (251, 604, 605, 252), (252, 605, 606, 253), (253, 606, 607, 254), (254, 607, 576, 255), (159, 639, 608, 128), (128, 608, 609, 129), (129, 609, 610, 130), (130, 610, 611, 131), (131, 611, 612, 132), (132, 612, 613, 133), (133, 613, 614, 134), (134, 614, 615, 135), (135, 615, 616, 136), (136, 616, 617, 137), (137, 617, 618, 138), (138, 618, 619, 139), (139, 619, 620, 140), (140, 620, 621, 141), (141, 621, 622, 142), (142, 622, 623, 143), (143, 623, 624, 144), (144, 624, 625, 145), (145, 625, 626, 146), (146, 626, 627, 147), (147, 627, 628, 148), (148, 628, 629, 149), (149, 629, 630, 150), (150, 630, 631, 151), (151, 631, 632, 152), (152, 632, 633, 153), (153, 633, 634, 154), (154, 634, 635, 155), (155, 635, 636, 156), (156, 636, 637, 157), (157, 637, 638, 158), (158, 638, 639, 159), (319, 640, 641, 288), (288, 641, 642, 289), (289, 642, 643, 290), (290, 643, 644, 291), (291, 644, 645, 292), (292, 645, 646, 293), (293, 646, 647, 294), (294, 647, 648, 295), (295, 648, 649, 296), (296, 649, 650, 297), (297, 650, 651, 298), (298, 651, 652, 299), (299, 652, 653, 300), (300, 653, 654, 301), (301, 654, 655, 302), (302, 655, 656, 303), (303, 656, 657, 304), (304, 657, 658, 305), (305, 658, 659, 306), (306, 659, 660, 307), (307, 660, 661, 308), (308, 661, 662, 309), (309, 662, 663, 310), (310, 663, 664, 311), (311, 664, 665, 312), (312, 665, 666, 313), (313, 666, 667, 314), (314, 667, 668, 315), (315, 668, 669, 316), (316, 669, 670, 317), (317, 670, 671, 318), (318, 671, 640, 319), (414, 703, 672, 415), (413, 702, 703, 414), (412, 701, 702, 413), (411, 700, 701, 412), (410, 699, 700, 411), (409, 698, 699, 410), (408, 697, 698, 409), (407, 696, 697, 408), (406, 695, 696, 407), (405, 694, 695, 406), (404, 693, 694, 405), (403, 692, 693, 404), (402, 691, 692, 403), (401, 690, 691, 402), (400, 689, 690, 401), (399, 688, 689, 400), (398, 687, 688, 399), (397, 686, 687, 398), (396, 685, 686, 397), (395, 684, 685, 396), (394, 683, 684, 395), (393, 682, 683, 394), (392, 681, 682, 393), (391, 680, 681, 392), (390, 679, 680, 391), (389, 678, 679, 390), (388, 677, 678, 389), (387, 676, 677, 388), (386, 675, 676, 387), (385, 674, 675, 386), (384, 673, 674, 385), (415, 672, 673, 384), (447, 704, 705, 416), (416, 705, 706, 417), (417, 706, 707, 418), (418, 707, 708, 419), (419, 708, 709, 420), (420, 709, 710, 421), (421, 710, 711, 422), (422, 711, 712, 423), (423, 712, 713, 424), (424, 713, 714, 425), (425, 714, 715, 426), (426, 715, 716, 427), (427, 716, 717, 428), (428, 717, 718, 429), (429, 718, 719, 430), (430, 719, 720, 431), (431, 720, 721, 432), (432, 721, 722, 433), (433, 722, 723, 434), (434, 723, 724, 435), (435, 724, 725, 436), (436, 725, 726, 437), (437, 726, 727, 438), (438, 727, 728, 439), (439, 728, 729, 440), (440, 729, 730, 441), (441, 730, 731, 442), (442, 731, 732, 443), (443, 732, 733, 444), (444, 733, 734, 445), (445, 734, 735, 446), (446, 735, 704, 447)])
me_cylinder_001.polygons.foreach_set('use_smooth', [True] * 706)
me_cylinder_001.materials.append(mat_player_color)
me_cylinder_001.use_remesh_preserve_volume = False
me_cylinder_001.use_remesh_preserve_attributes = False
me_cylinder_001.use_mirror_vertex_groups = False
me_cylinder_001.update()
arm_armature_001 = bpy.data.armatures.new('Armature.001')  # bones are not reproduced

# ---- objects
ob_cube_004 = bpy.data.objects.new('Cube.004', me_cube_011)
ob_cube_003 = bpy.data.objects.new('Cube.003', me_cube_008)
ob_cube_002 = bpy.data.objects.new('Cube.002', me_cube_007)
ob_point = bpy.data.objects.new('Point', light_point)
ob_plane = bpy.data.objects.new('Plane', me_plane)
ob_player = bpy.data.objects.new('Player', me_cube)
ob_climb_surface_probe = bpy.data.objects.new('Climb Surface Probe', None)
ob_player_rig = bpy.data.objects.new('Player Rig', arm_armature_001)
ob_rig_empty = bpy.data.objects.new('Rig Empty', None)
ob_player_mesh = bpy.data.objects.new('Player Mesh', me_cylinder_001)

# ---- transforms, parenting, visibility, modifiers, constraints
ob_cube_004.location = (-0.02034, 14.14, 4.343)
ob_cube_004.scale = (1.408, 1.408, 1.421)
ob_cube_004.lineart.crease_threshold = 0.0
ob_cube_003.location = (-0.02034, 12.24, 1.458)
ob_cube_003.scale = (1.408, 3.323, 1.421)
ob_cube_003.lineart.crease_threshold = 0.0
ob_cube_002.location = (-0.02034, 4.095, 1.458)
ob_cube_002.scale = (1.408, 1.408, 1.421)
ob_cube_002.lineart.crease_threshold = 0.0
ob_point.location = (1.218, 1.658, 3.333)
ob_point.lineart.crease_threshold = 0.0
ob_plane.location = (6.712, 1.471, -0.009361)
ob_plane.scale = (48.06, 132.3, 13.25)
ob_plane.hide_viewport = True
ob_plane.lineart.crease_threshold = 0.0
ob_player.location = (0.0, 0.3675, 0.58)
ob_player.rotation_euler = (0.0, 0.0, -1.571)
ob_player.hide_render = True
ob_player.display_type = 'WIRE'
ob_player.show_name = True
ob_player.lineart.crease_threshold = 0.0
ob_climb_surface_probe.parent = ob_player
ob_climb_surface_probe.matrix_parent_inverse = Matrix(((-1.629e-07, -1.0, 0.0, 1.842), (1.0, -1.629e-07, 0.0, 3.001e-07), (-1.776e-15, 0.0, 1.0, -0.2382), (0.0, 0.0, 0.0, 1.0)))
ob_climb_surface_probe.location = (1.618e-15, 4.089, 2.568)
ob_climb_surface_probe.rotation_euler = (1.571, -0.0, 0.0)
ob_climb_surface_probe.empty_display_type = 'CIRCLE'
ob_climb_surface_probe.empty_image_offset = (0.0, 0.0)
ob_climb_surface_probe.show_name = True
ob_climb_surface_probe.lineart.crease_threshold = 0.0
ob_player_rig.parent = ob_player
ob_player_rig.matrix_parent_inverse = Matrix(((-1.629e-07, -1.0, 0.0, 0.0), (1.0, -1.629e-07, 0.0, 0.0), (0.0, 0.0, 1.0, 0.0), (0.0, 0.0, 0.0, 1.0)))
ob_player_rig.location = (0.0, 0.0, -0.5735)
ob_player_rig.scale = (0.4993, 0.4993, 0.4993)
ob_player_rig.lineart.crease_threshold = 0.0
ob_rig_empty.parent = ob_player_rig
ob_rig_empty.matrix_parent_inverse = Matrix(((2.003, 0.0, 0.0, 0.0), (0.0, 2.003, 0.0, 0.0), (0.0, 0.0, 2.003, 1.149), (0.0, 0.0, 0.0, 1.0)))
ob_rig_empty.location = (0.0, 0.0, 2.235e-08)
ob_rig_empty.empty_image_offset = (0.0, 0.0)
ob_rig_empty.lineart.crease_threshold = 0.0
ob_player_mesh.parent = ob_player_rig
ob_player_mesh.matrix_parent_inverse = Matrix(((1.0, 0.0, 0.0, 0.0), (0.0, 1.0, 0.0, 0.0), (0.0, 0.0, 1.0, -0.08845), (0.0, 0.0, 0.0, 1.0)))
ob_player_mesh.location = (0.0, 0.0, -0.08536)
ob_player_mesh.scale = (1.0, 1.0, 2.65)
ob_player_mesh.lineart.crease_threshold = 0.0
_vg = ob_player_mesh.vertex_groups.new(name='Bone')
for _i, _w in zip([0, 2, 4, 6, 8, 10, 12, 14, 16, 18, 20, 22, 24, 26, 28, 30, 32, 34, 36, 38, 40, 42, 44, 46, 48, 50, 52, 54, 56, 58, 60, 62, 128, 129, 130, 131, 132, 133, 134, 135, 136, 137, 138, 139, 140, 141, 142, 143, 144, 145, 146, 147, 148, 149, 150, 151, 152, 153, 154, 155, 156, 157, 158, 159, 256, 257, 258, 259, 260, 261, 262, 263, 264, 265, 266, 267, 268, 269, 270, 271, 272, 273, 274, 275, 276, 277, 278, 279, 280, 281, 282, 283, 284, 285, 286, 287, 288, 289, 290, 291, 292, 293, 294, 295, 296, 297, 298, 299, 300, 301, 302, 303, 304, 305, 306, 307, 308, 309, 310, 311, 312, 313, 314, 315, 316, 317, 318, 319, 320, 321, 322, 323, 324, 325, 326, 327, 328, 329, 330, 331, 332, 333, 334, 335, 336, 337, 338, 339, 340, 341, 342, 343, 344, 345, 346, 347, 348, 349, 350, 351, 352, 353, 354, 355, 356, 357, 358, 359, 360, 361, 362, 363, 364, 365, 366, 367, 368, 369, 370, 371, 372, 373, 374, 375, 376, 377, 378, 379, 380, 381, 382, 383, 384, 385, 386, 387, 388, 389, 390, 391, 392, 393, 394, 395, 396, 397, 398, 399, 400, 401, 402, 403, 404, 405, 406, 407, 408, 409, 410, 411, 412, 413, 414, 415, 416, 417, 418, 419, 420, 421, 422, 423, 424, 425, 426, 427, 428, 429, 430, 431, 432, 433, 434, 435, 436, 437, 438, 439, 440, 441, 442, 443, 444, 445, 446, 447, 544, 545, 546, 547, 548, 549, 550, 551, 552, 553, 554, 555, 556, 557, 558, 559, 560, 561, 562, 563, 564, 565, 566, 567, 568, 569, 570, 571, 572, 573, 574, 575, 608, 609, 610, 611, 612, 613, 614, 615, 616, 617, 618, 619, 620, 621, 622, 623, 624, 625, 626, 627, 628, 629, 630, 631, 632, 633, 634, 635, 636, 637, 638, 639, 640, 641, 642, 643, 644, 645, 646, 647, 648, 649, 650, 651, 652, 653, 654, 655, 656, 657, 658, 659, 660, 661, 662, 663, 664, 665, 666, 667, 668, 669, 670, 671, 672, 673, 674, 675, 676, 677, 678, 679, 680, 681, 682, 683, 684, 685, 686, 687, 688, 689, 690, 691, 692, 693, 694, 695, 696, 697, 698, 699, 700, 701, 702, 703, 704, 705, 706, 707, 708, 709, 710, 711, 712, 713, 714, 715, 716, 717, 718, 719, 720, 721, 722, 723, 724, 725, 726, 727, 728, 729, 730, 731, 732, 733, 734, 735], [0.9043, 0.9193, 0.9315, 0.9417, 0.9485, 0.9543, 0.9595, 0.9645, 0.9628, 0.9612, 0.9593, 0.9572, 0.9531, 0.9484, 0.9426, 0.9358, 0.9158, 0.8931, 0.8658, 0.8327, 0.7852, 0.7476, 0.7231, 0.7236, 0.6692, 0.6507, 0.652, 0.6728, 0.729, 0.7914, 0.8423, 0.8859, 0.1196, 0.1198, 0.12, 0.1201, 0.1202, 0.1203, 0.1203, 0.1203, 0.1203, 0.1203, 0.1203, 0.1202, 0.1201, 0.1199, 0.1197, 0.1195, 0.1193, 0.119, 0.1188, 0.1185, 0.1183, 0.118, 0.1179, 0.1178, 0.1178, 0.1179, 0.1181, 0.1183, 0.1186, 0.1189, 0.1191, 0.1194, 0.04479, 0.04493, 0.04506, 0.04517, 0.04525, 0.04531, 0.04535, 0.04537, 0.04536, 0.04534, 0.04529, 0.04523, 0.04514, 0.04502, 0.04489, 0.04473, 0.04456, 0.04438, 0.0442, 0.04402, 0.04386, 0.04372, 0.04363, 0.04359, 0.0436, 0.04366, 0.04377, 0.04391, 0.04408, 0.04426, 0.04444, 0.04462, 0.3216, 0.3221, 0.3226, 0.3229, 0.3232, 0.3234, 0.3235, 0.3235, 0.3235, 0.3235, 0.3233, 0.3231, 0.3228, 0.3224, 0.322, 0.3214, 0.3207, 0.3199, 0.3191, 0.3182, 0.3174, 0.3166, 0.3161, 0.3159, 0.3159, 0.3163, 0.3169, 0.3176, 0.3185, 0.3194, 0.3202, 0.3209, 0.6763, 0.6774, 0.6783, 0.679, 0.6795, 0.6799, 0.6801, 0.6802, 0.6802, 0.6801, 0.6798, 0.6794, 0.6788, 0.6781, 0.6771, 0.6758, 0.6744, 0.6726, 0.6706, 0.6685, 0.6664, 0.6645, 0.6631, 0.6625, 0.6626, 0.6636, 0.6651, 0.6671, 0.6692, 0.6713, 0.6732, 0.6749, 0.8363, 0.8386, 0.8404, 0.8418, 0.8428, 0.8435, 0.8439, 0.8441, 0.8441, 0.8438, 0.8433, 0.8426, 0.8415, 0.84, 0.8381, 0.8355, 0.8323, 0.8284, 0.8238, 0.8185, 0.813, 0.8079, 0.8041, 0.8022, 0.8026, 0.8052, 0.8097, 0.8149, 0.8203, 0.8254, 0.8298, 0.8334, 0.911, 0.9158, 0.9194, 0.9221, 0.9242, 0.9256, 0.9265, 0.9269, 0.9267, 0.9262, 0.9252, 0.9238, 0.9217, 0.9188, 0.9148, 0.9093, 0.9022, 0.893, 0.8814, 0.867, 0.8499, 0.8315, 0.8181, 0.8112, 0.8123, 0.822, 0.8387, 0.8561, 0.872, 0.8855, 0.8963, 0.9047, 0.9278, 0.9364, 0.943, 0.9479, 0.9517, 0.9547, 0.9568, 0.957, 0.9564, 0.9552, 0.9535, 0.951, 0.9475, 0.9428, 0.9361, 0.925, 0.9107, 0.8925, 0.8691, 0.8374, 0.7941, 0.7164, 0.6817, 0.6592, 0.6577, 0.684, 0.7596, 0.8077, 0.846, 0.8768, 0.9009, 0.9166, 0.005989, 0.006082, 0.006166, 0.006239, 0.0063, 0.006349, 0.006385, 0.006408, 0.006418, 0.006417, 0.006402, 0.006375, 0.006335, 0.006283, 0.006218, 0.006141, 0.006053, 0.005957, 0.005857, 0.005755, 0.005658, 0.005572, 0.005502, 0.005454, 0.005431, 0.005436, 0.005467, 0.005523, 0.005599, 0.00569, 0.005788, 0.00589, 0.07532, 0.07544, 0.07554, 0.07563, 0.07569, 0.07574, 0.07577, 0.07578, 0.07578, 0.07576, 0.07573, 0.07567, 0.0756, 0.07551, 0.0754, 0.07528, 0.07513, 0.07498, 0.07482, 0.07467, 0.07453, 0.07441, 0.07433, 0.07429, 0.0743, 0.07435, 0.07445, 0.07457, 0.07472, 0.07487, 0.07503, 0.07518, 0.1957, 0.196, 0.1964, 0.1966, 0.1969, 0.197, 0.1972, 0.1972, 0.1973, 0.1973, 0.1972, 0.1971, 0.197, 0.1968, 0.1966, 0.1963, 0.1959, 0.1955, 0.1951, 0.1946, 0.1941, 0.1937, 0.1933, 0.193, 0.1929, 0.1929, 0.1931, 0.1934, 0.1938, 0.1943, 0.1948, 0.1952, 0.8828, 0.8874, 0.8909, 0.8936, 0.8956, 0.8971, 0.8982, 0.8988, 0.8991, 0.899, 0.8986, 0.8979, 0.8968, 0.8952, 0.8931, 0.8901, 0.8862, 0.8811, 0.8747, 0.8668, 0.8575, 0.8471, 0.8368, 0.8291, 0.8252, 0.8259, 0.8314, 0.8405, 0.8509, 0.8608, 0.8696, 0.877, 0.9155, 0.924, 0.9305, 0.9354, 0.939, 0.9418, 0.9438, 0.9451, 0.9455, 0.9452, 0.9444, 0.9432, 0.9412, 0.9386, 0.9348, 0.9295, 0.9218, 0.9117, 0.8987, 0.882, 0.8601, 0.832, 0.7969, 0.774, 0.7618, 0.7628, 0.7796, 0.8126, 0.8422, 0.8672, 0.8877, 0.9038]): _vg.add([_i], _w, 'REPLACE')
_vg = ob_player_mesh.vertex_groups.new(name='Bone.001')
for _i, _w in zip([1, 2, 3, 4, 5, 6, 7, 8, 9, 10, 11, 13, 15, 17, 18, 19, 20, 21, 22, 23, 24, 25, 26, 27, 29, 31, 33, 34, 35, 36, 37, 39, 41, 43, 45, 47, 49, 51, 53, 55, 57, 59, 61, 63, 64, 65, 66, 67, 68, 69, 70, 71, 72, 73, 74, 75, 76, 77, 78, 79, 80, 81, 82, 83, 84, 85, 86, 87, 88, 89, 90, 91, 92, 93, 94, 95, 96, 97, 98, 99, 100, 101, 102, 103, 104, 105, 106, 107, 108, 109, 110, 111, 112, 113, 114, 115, 116, 117, 118, 119, 120, 121, 122, 123, 124, 125, 126, 127, 128, 129, 130, 131, 132, 133, 134, 135, 136, 137, 138, 139, 140, 141, 142, 143, 144, 145, 146, 147, 148, 149, 150, 151, 152, 153, 154, 155, 156, 157, 158, 159, 160, 161, 162, 163, 164, 165, 166, 167, 168, 169, 170, 171, 172, 173, 174, 175, 176, 177, 178, 179, 180, 181, 182, 183, 184, 185, 186, 187, 188, 189, 190, 191, 192, 193, 194, 195, 196, 197, 198, 199, 200, 201, 202, 203, 204, 205, 206, 207, 208, 209, 210, 211, 212, 213, 214, 215, 216, 217, 218, 219, 220, 221, 222, 223, 224, 225, 226, 227, 228, 229, 230, 231, 232, 233, 234, 235, 236, 237, 238, 239, 240, 241, 242, 243, 244, 245, 246, 247, 248, 249, 250, 251, 252, 253, 254, 255, 256, 257, 258, 259, 260, 261, 262, 263, 264, 265, 266, 267, 268, 269, 270, 271, 272, 273, 274, 275, 276, 277, 278, 279, 280, 281, 282, 283, 284, 285, 286, 287, 288, 289, 290, 291, 292, 293, 294, 295, 296, 297, 298, 299, 300, 301, 302, 303, 304, 305, 306, 307, 308, 309, 310, 311, 312, 313, 314, 315, 316, 317, 318, 319, 320, 321, 322, 323, 324, 325, 326, 327, 328, 329, 330, 331, 332, 333, 334, 335, 336, 337, 338, 339, 340, 341, 342, 343, 344, 345, 346, 347, 348, 349, 350, 351, 352, 353, 354, 355, 356, 357, 358, 359, 360, 361, 362, 363, 364, 365, 366, 367, 368, 369, 370, 371, 372, 373, 374, 375, 376, 377, 378, 379, 380, 381, 382, 383, 384, 385, 386, 387, 388, 389, 390, 391, 392, 393, 394, 395, 396, 397, 398, 399, 400, 401, 402, 403, 404, 405, 406, 407, 408, 409, 410, 411, 412, 413, 414, 415, 416, 417, 418, 419, 420, 421, 422, 423, 424, 425, 426, 427, 428, 429, 430, 431, 432, 433, 434, 435, 436, 437, 438, 439, 440, 441, 442, 443, 444, 445, 446, 447, 448, 449, 450, 451, 452, 453, 454, 455, 456, 457, 458, 459, 460, 461, 462, 463, 464, 465, 466, 467, 468, 469, 470, 471, 472, 473, 474, 475, 476, 477, 478, 479, 480, 481, 482, 483, 484, 485, 486, 487, 488, 489, 490, 491, 492, 493, 494, 495, 496, 497, 498, 499, 500, 501, 502, 503, 504, 505, 506, 507, 508, 509, 510, 511, 512, 513, 514, 515, 516, 517, 518, 519, 520, 521, 522, 523, 524, 525, 526, 527, 528, 529, 530, 531, 532, 533, 534, 535, 536, 537, 538, 539, 540, 541, 542, 543, 544, 545, 546, 547, 548, 549, 550, 551, 552, 553, 554, 555, 556, 557, 558, 559, 560, 561, 562, 563, 564, 565, 566, 567, 568, 569, 570, 571, 572, 573, 574, 575, 576, 577, 578, 579, 580, 581, 582, 583, 584, 585, 586, 587, 588, 589, 590, 591, 592, 593, 594, 595, 596, 597, 598, 599, 600, 601, 602, 603, 604, 605, 606, 607, 608, 609, 610, 611, 612, 613, 614, 615, 616, 617, 618, 619, 620, 621, 622, 623, 624, 625, 626, 627, 628, 629, 630, 631, 632, 633, 634, 635, 636, 637, 638, 639, 640, 641, 642, 643, 644, 645, 646, 647, 648, 649, 650, 651, 652, 653, 654, 655, 656, 657, 658, 659, 660, 661, 662, 663, 664, 665, 666, 667, 668, 669, 670, 671, 672, 673, 674, 675, 676, 677, 678, 679, 680, 681, 682, 683, 684, 685, 686, 687, 688, 689, 690, 691, 692, 693, 694, 695, 696, 697, 698, 699, 700, 701, 702, 703, 704, 705, 706, 707, 708, 709, 710, 711, 712, 713, 714, 715, 716, 717, 718, 719, 720, 721, 722, 723, 724, 725, 726, 727, 728, 729, 730, 731, 732, 733, 734, 735], [0.0321, 0.0003794, 0.02873, 0.001291, 0.0226, 0.0009656, 0.02873, 0.001364, 0.0321, 0.0005289, 0.0335, 0.03263, 0.03329, 0.03167, 0.0006152, 0.02804, 0.0015, 0.02158, 0.00116, 0.02804, 0.001562, 0.03167, 0.0007448, 0.03329, 0.03263, 0.0335, 0.0321, 7.515e-05, 0.02873, 0.0005035, 0.0226, 0.02873, 0.0321, 0.0335, 0.03263, 0.03329, 0.03167, 0.02804, 0.02158, 0.02804, 0.03167, 0.03329, 0.03263, 0.0335, 0.05161, 0.05086, 0.05007, 0.05086, 0.05161, 0.05199, 0.05198, 0.05193, 0.05147, 0.05065, 0.04964, 0.05065, 0.05147, 0.05193, 0.05198, 0.05199, 0.05161, 0.05086, 0.05007, 0.05086, 0.05161, 0.05199, 0.05198, 0.05193, 0.05147, 0.05065, 0.04964, 0.05065, 0.05147, 0.05193, 0.05198, 0.05199, 0.09789, 0.09782, 0.09789, 0.09803, 0.09812, 0.09815, 0.0981, 0.09798, 0.09783, 0.09774, 0.09783, 0.09798, 0.0981, 0.09815, 0.09812, 0.09803, 0.09789, 0.09782, 0.09789, 0.09803, 0.09812, 0.09815, 0.0981, 0.09798, 0.09783, 0.09774, 0.09783, 0.09798, 0.0981, 0.09815, 0.09812, 0.09803, 0.8562, 0.8562, 0.8562, 0.8562, 0.8562, 0.8562, 0.8562, 0.8562, 0.8562, 0.8562, 0.8562, 0.8562, 0.8562, 0.8562, 0.8562, 0.8562, 0.8562, 0.8562, 0.8562, 0.8562, 0.8562, 0.8562, 0.8562, 0.8562, 0.8562, 0.8562, 0.8562, 0.8562, 0.8562, 0.8562, 0.8562, 0.8562, 0.6112, 0.6112, 0.6112, 0.6112, 0.6112, 0.6112, 0.6112, 0.6112, 0.6112, 0.6112, 0.6112, 0.6112, 0.6112, 0.6112, 0.6112, 0.6112, 0.6112, 0.6112, 0.6112, 0.6112, 0.6112, 0.6112, 0.6112, 0.6112, 0.6112, 0.6112, 0.6112, 0.6112, 0.6112, 0.6112, 0.6112, 0.6112, 0.2148, 0.2148, 0.2148, 0.2148, 0.2148, 0.2148, 0.2148, 0.2148, 0.2148, 0.2148, 0.2148, 0.2148, 0.2148, 0.2148, 0.2148, 0.2148, 0.2148, 0.2148, 0.2148, 0.2148, 0.2148, 0.2148, 0.2148, 0.2148, 0.2148, 0.2148, 0.2148, 0.2148, 0.2148, 0.2148, 0.2148, 0.2148, 0.8343, 0.8343, 0.8343, 0.8343, 0.8343, 0.8343, 0.8343, 0.8343, 0.8343, 0.8343, 0.8343, 0.8343, 0.8343, 0.8343, 0.8343, 0.8343, 0.8343, 0.8343, 0.8343, 0.8343, 0.8343, 0.8343, 0.8343, 0.8343, 0.8343, 0.8343, 0.8343, 0.8343, 0.8343, 0.8343, 0.8343, 0.8343, 0.8939, 0.8939, 0.8939, 0.8939, 0.8939, 0.8939, 0.8939, 0.8939, 0.8939, 0.8939, 0.8939, 0.8939, 0.8939, 0.8939, 0.8939, 0.8939, 0.8939, 0.8939, 0.8939, 0.8939, 0.8939, 0.8939, 0.8939, 0.8939, 0.8939, 0.8939, 0.8939, 0.8939, 0.8939, 0.8939, 0.8939, 0.8939, 0.6671, 0.6671, 0.6671, 0.6671, 0.6671, 0.6671, 0.6671, 0.6671, 0.6671, 0.6671, 0.6671, 0.6671, 0.6671, 0.6671, 0.6671, 0.6671, 0.6671, 0.6671, 0.6671, 0.6671, 0.6671, 0.6671, 0.6671, 0.6671, 0.6671, 0.6671, 0.6671, 0.6671, 0.6671, 0.6671, 0.6671, 0.6671, 0.3142, 0.3142, 0.3142, 0.3142, 0.3142, 0.3142, 0.3142, 0.3142, 0.3142, 0.3142, 0.3142, 0.3142, 0.3142, 0.3142, 0.3142, 0.3142, 0.3142, 0.3141, 0.3141, 0.3141, 0.3141, 0.3141, 0.3141, 0.3141, 0.3141, 0.3141, 0.3141, 0.3141, 0.3141, 0.3141, 0.3141, 0.3142, 0.1511, 0.1511, 0.1511, 0.1511, 0.1511, 0.1511, 0.1511, 0.1511, 0.1511, 0.1511, 0.1511, 0.1511, 0.1511, 0.1511, 0.1511, 0.1511, 0.1511, 0.1511, 0.151, 0.151, 0.151, 0.1509, 0.1509, 0.1509, 0.1509, 0.1509, 0.151, 0.151, 0.151, 0.151, 0.151, 0.1511, 0.06712, 0.06719, 0.06722, 0.06722, 0.06717, 0.06712, 0.06709, 0.06712, 0.06719, 0.06724, 0.06726, 0.06724, 0.06719, 0.06712, 0.06706, 0.06706, 0.06708, 0.06707, 0.06702, 0.06693, 0.0668, 0.06665, 0.06654, 0.06654, 0.0666, 0.0667, 0.0668, 0.06687, 0.06691, 0.06692, 0.06695, 0.06703, 0.01807, 0.01853, 0.01862, 0.01859, 0.01821, 0.01752, 0.01688, 0.01755, 0.01827, 0.01869, 0.01875, 0.01871, 0.01832, 0.01761, 0.0169, 0.01739, 0.01788, 0.01803, 0.01777, 0.01736, 0.01654, 0.01533, 0.01418, 0.01445, 0.01522, 0.01603, 0.0166, 0.01704, 0.0171, 0.01681, 0.01647, 0.01728, 0.3759, 0.3759, 0.3759, 0.3759, 0.3759, 0.3759, 0.3759, 0.3759, 0.3759, 0.3759, 0.3759, 0.3759, 0.3759, 0.3759, 0.3759, 0.3759, 0.3759, 0.3759, 0.3759, 0.3759, 0.3759, 0.3759, 0.3759, 0.3759, 0.3759, 0.3759, 0.3759, 0.3759, 0.3759, 0.3759, 0.3759, 0.3759, 0.1438, 0.1437, 0.1437, 0.1437, 0.1438, 0.1438, 0.1438, 0.1438, 0.1437, 0.1437, 0.1436, 0.1437, 0.1437, 0.1438, 0.1438, 0.1438, 0.1438, 0.1437, 0.1437, 0.1437, 0.1438, 0.1438, 0.1438, 0.1438, 0.1437, 0.1437, 0.1436, 0.1437, 0.1437, 0.1438, 0.1438, 0.1438, 0.06218, 0.06176, 0.06145, 0.06176, 0.06218, 0.06244, 0.06247, 0.06239, 0.06208, 0.06162, 0.06128, 0.06162, 0.06208, 0.06239, 0.06247, 0.06244, 0.06218, 0.06176, 0.06145, 0.06176, 0.06218, 0.06244, 0.06247, 0.06239, 0.06208, 0.06162, 0.06128, 0.06162, 0.06208, 0.06239, 0.06247, 0.06244, 0.8732, 0.8732, 0.8732, 0.8732, 0.8732, 0.8732, 0.8732, 0.8732, 0.8732, 0.8732, 0.8732, 0.8732, 0.8732, 0.8732, 0.8732, 0.8732, 0.8732, 0.8732, 0.8732, 0.8732, 0.8732, 0.8732, 0.8732, 0.8732, 0.8732, 0.8732, 0.8732, 0.8732, 0.8732, 0.8732, 0.8732, 0.8732, 0.7415, 0.7415, 0.7415, 0.7415, 0.7415, 0.7415, 0.7415, 0.7415, 0.7415, 0.7415, 0.7415, 0.7415, 0.7415, 0.7415, 0.7415, 0.7415, 0.7415, 0.7415, 0.7415, 0.7415, 0.7415, 0.7415, 0.7415, 0.7415, 0.7415, 0.7415, 0.7415, 0.7415, 0.7415, 0.7415, 0.7415, 0.7415, 0.8873, 0.8873, 0.8873, 0.8873, 0.8873, 0.8873, 0.8873, 0.8873, 0.8873, 0.8873, 0.8873, 0.8873, 0.8873, 0.8873, 0.8873, 0.8873, 0.8873, 0.8873, 0.8873, 0.8873, 0.8873, 0.8873, 0.8873, 0.8873, 0.8873, 0.8873, 0.8873, 0.8873, 0.8873, 0.8873, 0.8873, 0.8873, 0.7881, 0.7881, 0.7881, 0.7881, 0.7881, 0.7881, 0.7881, 0.7881, 0.7881, 0.7881, 0.7881, 0.7881, 0.7881, 0.7881, 0.7881, 0.7881, 0.7881, 0.7881, 0.7881, 0.7881, 0.7881, 0.7881, 0.7881, 0.7881, 0.7881, 0.7881, 0.7881, 0.7881, 0.7881, 0.7881, 0.7881, 0.7881, 0.09564, 0.09569, 0.09573, 0.09575, 0.09575, 0.09573, 0.09571, 0.0957, 0.09572, 0.09575, 0.09577, 0.09578, 0.09577, 0.09574, 0.09571, 0.09568, 0.09567, 0.09566, 0.09565, 0.09561, 0.09555, 0.09548, 0.0954, 0.09535, 0.09534, 0.09537, 0.09542, 0.09547, 0.09552, 0.09555, 0.09557, 0.0956, 0.04411, 0.04448, 0.04473, 0.04482, 0.04478, 0.0446, 0.04432, 0.04413, 0.04434, 0.04464, 0.04485, 0.04491, 0.04486, 0.04465, 0.04434, 0.0441, 0.04419, 0.04434, 0.04438, 0.04423, 0.04394, 0.04347, 0.04289, 0.04244, 0.04246, 0.04278, 0.04317, 0.04351, 0.04375, 0.04383, 0.04378, 0.04379]): _vg.add([_i], _w, 'REPLACE')
_vg = ob_player_mesh.vertex_groups.new(name='Bone.002')
for _i, _w in zip([1, 3, 5, 7, 9, 11, 13, 15, 17, 19, 21, 23, 25, 27, 29, 31, 33, 35, 37, 39, 41, 43, 45, 47, 49, 51, 53, 55, 57, 59, 61, 63, 64, 65, 66, 67, 68, 69, 70, 71, 72, 73, 74, 75, 76, 77, 78, 79, 80, 81, 82, 83, 84, 85, 86, 87, 88, 89, 90, 91, 92, 93, 94, 95, 96, 97, 98, 99, 100, 101, 102, 103, 104, 105, 106, 107, 108, 109, 110, 111, 112, 113, 114, 115, 116, 117, 118, 119, 120, 121, 122, 123, 124, 125, 126, 127, 160, 161, 162, 163, 164, 165, 166, 167, 168, 169, 170, 171, 172, 173, 174, 175, 176, 177, 178, 179, 180, 181, 182, 183, 184, 185, 186, 187, 188, 189, 190, 191, 192, 193, 194, 195, 196, 197, 198, 199, 200, 201, 202, 203, 204, 205, 206, 207, 208, 209, 210, 211, 212, 213, 214, 215, 216, 217, 218, 219, 220, 221, 222, 223, 224, 225, 226, 227, 228, 229, 230, 231, 232, 233, 234, 235, 236, 237, 238, 239, 240, 241, 242, 243, 244, 245, 246, 247, 248, 249, 250, 251, 252, 253, 254, 255, 256, 257, 258, 259, 260, 261, 262, 263, 264, 265, 266, 267, 268, 269, 270, 271, 272, 273, 274, 275, 276, 277, 278, 279, 280, 281, 282, 283, 284, 285, 286, 287, 448, 449, 450, 451, 452, 453, 454, 455, 456, 457, 458, 459, 460, 461, 462, 463, 464, 465, 466, 467, 468, 469, 470, 471, 472, 473, 474, 475, 476, 477, 478, 479, 480, 481, 482, 483, 484, 485, 486, 487, 488, 489, 490, 491, 492, 493, 494, 495, 496, 497, 498, 499, 500, 501, 502, 503, 504, 505, 506, 507, 508, 509, 510, 511, 512, 513, 514, 515, 516, 517, 518, 519, 520, 521, 522, 523, 524, 525, 526, 527, 528, 529, 530, 531, 532, 533, 534, 535, 536, 537, 538, 539, 540, 541, 542, 543, 544, 545, 546, 547, 548, 549, 550, 551, 552, 553, 554, 555, 556, 557, 558, 559, 560, 561, 562, 563, 564, 565, 566, 567, 568, 569, 570, 571, 572, 573, 574, 575, 576, 577, 578, 579, 580, 581, 582, 583, 584, 585, 586, 587, 588, 589, 590, 591, 592, 593, 594, 595, 596, 597, 598, 599, 600, 601, 602, 603, 604, 605, 606, 607, 608, 609, 610, 611, 612, 613, 614, 615, 616, 617, 618, 619, 620, 621, 622, 623, 624, 625, 626, 627, 628, 629, 630, 631, 632, 633, 634, 635, 636, 637, 638, 639], [0.9585, 0.9602, 0.9633, 0.9602, 0.9585, 0.9578, 0.9582, 0.9579, 0.9587, 0.9605, 0.9638, 0.9605, 0.9587, 0.9579, 0.9582, 0.9578, 0.9585, 0.9602, 0.9633, 0.9602, 0.9585, 0.9578, 0.9582, 0.9579, 0.9587, 0.9605, 0.9638, 0.9605, 0.9587, 0.9579, 0.9582, 0.9578, 0.9478, 0.9485, 0.9493, 0.9485, 0.9478, 0.9474, 0.9474, 0.9475, 0.9479, 0.9487, 0.9496, 0.9487, 0.9479, 0.9475, 0.9474, 0.9474, 0.9478, 0.9485, 0.9493, 0.9485, 0.9478, 0.9474, 0.9474, 0.9475, 0.9479, 0.9487, 0.9496, 0.9487, 0.9479, 0.9475, 0.9474, 0.9474, 0.9009, 0.901, 0.9009, 0.9008, 0.9007, 0.9007, 0.9007, 0.9008, 0.901, 0.9011, 0.901, 0.9008, 0.9007, 0.9007, 0.9007, 0.9008, 0.9009, 0.901, 0.9009, 0.9008, 0.9007, 0.9007, 0.9007, 0.9008, 0.901, 0.9011, 0.901, 0.9008, 0.9007, 0.9007, 0.9007, 0.9008, 0.3815, 0.3815, 0.3815, 0.3815, 0.3815, 0.3815, 0.3815, 0.3815, 0.3815, 0.3815, 0.3815, 0.3815, 0.3815, 0.3815, 0.3815, 0.3815, 0.3815, 0.3815, 0.3815, 0.3815, 0.3815, 0.3815, 0.3815, 0.3815, 0.3815, 0.3815, 0.3815, 0.3815, 0.3815, 0.3815, 0.3815, 0.3815, 0.7826, 0.7826, 0.7827, 0.7826, 0.7826, 0.7826, 0.7826, 0.7826, 0.7826, 0.7827, 0.7827, 0.7827, 0.7826, 0.7826, 0.7826, 0.7826, 0.7826, 0.7826, 0.7827, 0.7826, 0.7826, 0.7826, 0.7826, 0.7826, 0.7826, 0.7827, 0.7827, 0.7827, 0.7826, 0.7826, 0.7826, 0.7826, 0.1467, 0.1467, 0.1467, 0.1467, 0.1467, 0.1467, 0.1467, 0.1467, 0.1467, 0.1467, 0.1467, 0.1467, 0.1467, 0.1467, 0.1467, 0.1467, 0.1467, 0.1467, 0.1467, 0.1467, 0.1467, 0.1467, 0.1467, 0.1467, 0.1467, 0.1467, 0.1467, 0.1467, 0.1467, 0.1467, 0.1467, 0.1467, 0.05823, 0.05823, 0.05823, 0.05823, 0.05823, 0.05823, 0.05823, 0.05823, 0.05823, 0.05823, 0.05823, 0.05823, 0.05823, 0.05823, 0.05823, 0.05823, 0.05823, 0.05823, 0.05823, 0.05823, 0.05823, 0.05823, 0.05823, 0.05823, 0.05823, 0.05823, 0.05823, 0.05823, 0.05823, 0.05823, 0.05823, 0.05823, 0.6196, 0.6196, 0.6196, 0.6196, 0.6196, 0.6196, 0.6196, 0.6196, 0.6196, 0.6196, 0.6196, 0.6196, 0.6196, 0.6196, 0.6196, 0.6196, 0.6196, 0.6196, 0.6196, 0.6196, 0.6196, 0.6196, 0.6196, 0.6196, 0.6196, 0.6196, 0.6196, 0.6196, 0.6196, 0.6196, 0.6196, 0.6196, 0.8545, 0.8546, 0.8546, 0.8546, 0.8545, 0.8545, 0.8545, 0.8545, 0.8545, 0.8546, 0.8546, 0.8546, 0.8545, 0.8545, 0.8545, 0.8545, 0.8545, 0.8546, 0.8546, 0.8546, 0.8545, 0.8545, 0.8545, 0.8545, 0.8545, 0.8546, 0.8546, 0.8546, 0.8545, 0.8545, 0.8545, 0.8545, 0.9371, 0.9375, 0.9378, 0.9375, 0.9371, 0.9368, 0.9368, 0.9369, 0.9372, 0.9376, 0.938, 0.9376, 0.9372, 0.9369, 0.9368, 0.9368, 0.9371, 0.9375, 0.9378, 0.9375, 0.9371, 0.9368, 0.9368, 0.9369, 0.9372, 0.9376, 0.938, 0.9376, 0.9372, 0.9369, 0.9368, 0.9368, 0.09849, 0.09849, 0.09849, 0.09849, 0.09849, 0.09849, 0.09849, 0.09849, 0.09849, 0.09849, 0.09849, 0.09849, 0.09849, 0.09849, 0.09849, 0.09849, 0.09849, 0.09849, 0.09849, 0.09849, 0.09849, 0.09849, 0.09849, 0.09849, 0.09849, 0.09849, 0.09849, 0.09849, 0.09849, 0.09849, 0.09849, 0.09849, 0.2472, 0.2472, 0.2472, 0.2472, 0.2472, 0.2472, 0.2472, 0.2472, 0.2472, 0.2472, 0.2472, 0.2472, 0.2472, 0.2472, 0.2472, 0.2472, 0.2472, 0.2472, 0.2472, 0.2472, 0.2472, 0.2472, 0.2472, 0.2472, 0.2472, 0.2472, 0.2472, 0.2472, 0.2472, 0.2472, 0.2472, 0.2472, 0.02333, 0.02333, 0.02333, 0.02333, 0.02333, 0.02333, 0.02333, 0.02333, 0.02333, 0.02333, 0.02333, 0.02333, 0.02333, 0.02333, 0.02333, 0.02333, 0.02333, 0.02333, 0.02333, 0.02333, 0.02333, 0.02333, 0.02333, 0.02333, 0.02333, 0.02333, 0.02333, 0.02333, 0.02333, 0.02333, 0.02333, 0.02333]): _vg.add([_i], _w, 'REPLACE')
_vg = ob_player_mesh.vertex_groups.new(name='Bone.003')
for _i, _w in zip([0, 2, 4, 6, 8, 26, 28, 30, 32, 34, 36, 38, 40, 42, 44, 46, 48, 50, 52, 54, 56, 58, 60, 62, 371, 372, 373, 374, 375, 376, 377, 378, 379, 380, 400, 401, 402, 403, 404, 405, 406, 407, 408, 409, 410, 411, 412, 413, 414, 415, 416, 417, 430, 431, 432, 433, 434, 435, 436, 437, 438, 439, 440, 441, 442, 443, 444, 445, 446, 447, 690, 691, 692, 693, 694, 695, 696, 697, 698, 699, 700, 701, 702, 703, 704, 705, 720, 721, 722, 723, 724, 725, 726, 727, 728, 729, 730, 731, 732, 733, 734, 735], [0.07129, 0.05522, 0.03516, 0.01492, 0.001051, 0.001872, 0.01532, 0.03245, 0.05964, 0.08156, 0.1086, 0.1422, 0.1898, 0.2282, 0.2541, 0.2554, 0.3086, 0.326, 0.3242, 0.3031, 0.2463, 0.1839, 0.1336, 0.09146, 0.00715, 0.01822, 0.0285, 0.03623, 0.04004, 0.03921, 0.03384, 0.02496, 0.01433, 0.003477, 0.009831, 0.02819, 0.05072, 0.06521, 0.0825, 0.101, 0.1145, 0.1214, 0.1202, 0.1105, 0.09367, 0.07614, 0.06026, 0.04355, 0.02171, 0.004842, 0.02537, 0.007827, 0.0101, 0.03172, 0.05495, 0.07303, 0.09655, 0.1285, 0.1722, 0.2505, 0.2858, 0.3082, 0.3092, 0.2825, 0.2067, 0.1584, 0.12, 0.08934, 0.06543, 0.04872, 0.006901, 0.02267, 0.04144, 0.05621, 0.06656, 0.07438, 0.07828, 0.07749, 0.07196, 0.06278, 0.05242, 0.0349, 0.01724, 0.002461, 0.02375, 0.006236, 0.01097, 0.03106, 0.05352, 0.07033, 0.0923, 0.1207, 0.1561, 0.1792, 0.1914, 0.1903, 0.1733, 0.14, 0.1103, 0.08525, 0.06481, 0.04744]): _vg.add([_i], _w, 'REPLACE')
_m = ob_player_mesh.modifiers.new('Armature', 'ARMATURE')
_m.object = ob_player_rig
_m.use_deform_preserve_volume = True

# ---- collection membership
col_collection_1.objects.link(ob_cube_004)
col_collection_1.objects.link(ob_cube_003)
col_collection_1.objects.link(ob_cube_002)
col_collection_1.objects.link(ob_point)
col_collection_1.objects.link(ob_plane)
col_collection_1.objects.link(ob_player)
col_collection_1.objects.link(ob_climb_surface_probe)
col_collection_1.objects.link(ob_player_rig)
col_collection_1.objects.link(ob_rig_empty)
col_collection_1.objects.link(ob_player_mesh)

# ---- scene / render settings (as saved in the file)
scene.frame_start = 1; scene.frame_end = 50; scene.frame_set(45)
scene.render.engine = 'BLENDER_EEVEE_NEXT'
scene.render.resolution_percentage = 50
scene.render.dither_intensity = 0.0
scene.cycles.use_denoising = False
scene.cycles.samples = 128
scene.cycles.sampling_pattern = 'TABULATED_SOBOL'
scene.cycles.light_sampling_threshold = 0.0
scene.cycles.use_adaptive_sampling = False
scene.cycles.use_light_tree = False
scene.cycles.blur_glossy = 0.0
scene.cycles.sample_clamp_indirect = 0.0
scene.view_settings.view_transform = 'Standard'
bpy.context.view_layer.update()

# ---- added for rendering (the .blend has no active camera): camera
cam_auto = bpy.data.cameras.new('AutoCamera')
cam_auto.lens = 50.0
cam_auto.sensor_width = 36.0
cam_auto.clip_end = 1000.0
ob_auto_camera = bpy.data.objects.new('AutoCamera', cam_auto)
scene.collection.objects.link(ob_auto_camera)
ob_auto_camera.location = (16.4259, -12.4544, 16.0176)
ob_auto_camera.rotation_euler = (1.09748, -7.21219e-08, 0.694738)
scene.camera = ob_auto_camera
bpy.context.view_layer.update()
